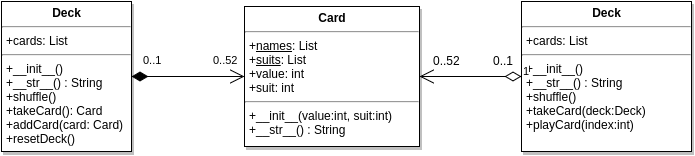

The diagram above was exported from draw.io. Its source (the exported page's mxGraphModel, read from the mxfile embedded in the PNG):
<mxGraphModel dx="1430" dy="759" grid="1" gridSize="10" guides="1" tooltips="1" connect="1" arrows="1" fold="1" page="0" pageScale="1.5" pageWidth="826" pageHeight="1169" background="#ffffff" math="0" shadow="0">
  <root>
    <mxCell id="0" style=";html=1;" />
    <mxCell id="1" style=";html=1;" parent="0" />
    <mxCell id="45" value="&lt;p style=&quot;margin: 0px ; margin-top: 4px ; text-align: center&quot;&gt;&lt;b&gt;Deck&lt;/b&gt;&lt;/p&gt;&lt;hr&gt;&lt;p style=&quot;margin: 0px ; margin-left: 4px&quot;&gt;+cards: List&lt;/p&gt;&lt;hr&gt;&lt;p style=&quot;margin: 0px ; margin-left: 4px&quot;&gt;+__init__()&lt;/p&gt;&lt;p style=&quot;margin: 0px ; margin-left: 4px&quot;&gt;+__str__() : String&lt;/p&gt;&lt;p style=&quot;margin: 0px ; margin-left: 4px&quot;&gt;+shuffle()&lt;/p&gt;&lt;p style=&quot;margin: 0px ; margin-left: 4px&quot;&gt;+takeCard(): Card&lt;/p&gt;&lt;p style=&quot;margin: 0px ; margin-left: 4px&quot;&gt;+addCard(card: Card)&lt;/p&gt;&lt;p style=&quot;margin: 0px ; margin-left: 4px&quot;&gt;+resetDeck()&lt;/p&gt;&lt;p style=&quot;margin: 0px ; margin-left: 4px&quot;&gt;&lt;br&gt;&lt;/p&gt;&lt;p style=&quot;margin: 0px ; margin-left: 4px&quot;&gt;&lt;br&gt;&lt;/p&gt;" style="shadow=1;fillColor=#FFFFFF;gradientColor=none;verticalAlign=top;align=left;overflow=fill;fontSize=12;fontFamily=Helvetica;html=1" parent="1" vertex="1">
      <mxGeometry x="360" y="395" width="130" height="150" as="geometry" />
    </mxCell>
    <mxCell id="6c7686a5be1db1fb-80" value="&lt;p style=&quot;margin: 0px ; margin-top: 4px ; text-align: center&quot;&gt;&lt;b&gt;Card&lt;/b&gt;&lt;/p&gt;&lt;hr&gt;&lt;p style=&quot;margin: 0px ; margin-left: 4px&quot;&gt;+&lt;u&gt;names&lt;/u&gt;: List&lt;/p&gt;&lt;p style=&quot;margin: 0px ; margin-left: 4px&quot;&gt;+&lt;u&gt;suits&lt;/u&gt;: List&lt;/p&gt;&lt;p style=&quot;margin: 0px ; margin-left: 4px&quot;&gt;+value: int&lt;/p&gt;&lt;p style=&quot;margin: 0px ; margin-left: 4px&quot;&gt;+suit: int&lt;/p&gt;&lt;hr&gt;&lt;p style=&quot;margin: 0px ; margin-left: 4px&quot;&gt;+__init__(value:int, suit:int)&lt;/p&gt;&lt;p style=&quot;margin: 0px ; margin-left: 4px&quot;&gt;+__str__() : String&lt;/p&gt;" style="shadow=1;fillColor=#FFFFFF;gradientColor=none;verticalAlign=top;align=left;overflow=fill;fontSize=12;fontFamily=Helvetica;html=1" vertex="1" parent="1">
      <mxGeometry x="603" y="400" width="175" height="140" as="geometry" />
    </mxCell>
    <mxCell id="6c7686a5be1db1fb-83" value="&lt;span style=&quot;color: rgb(0 , 0 , 0) ; font-family: &amp;#34;helvetica&amp;#34; ; font-size: 11px ; font-style: normal ; font-weight: normal ; letter-spacing: normal ; text-align: left ; text-indent: 0px ; text-transform: none ; white-space: nowrap ; word-spacing: 0px ; background-color: rgb(255 , 255 , 255) ; display: inline ; float: none&quot;&gt;0..52&lt;/span&gt;" style="text;html=1;" vertex="1" parent="1">
      <mxGeometry x="570" y="440" width="30" height="30" as="geometry" />
    </mxCell>
    <mxCell id="6c7686a5be1db1fb-85" value="&lt;span style=&quot;color: rgb(0 , 0 , 0) ; font-family: &amp;#34;helvetica&amp;#34; ; font-size: 11px ; font-style: normal ; font-weight: normal ; letter-spacing: normal ; text-align: left ; text-indent: 0px ; text-transform: none ; white-space: nowrap ; word-spacing: 0px ; background-color: rgb(255 , 255 , 255) ; display: inline ; float: none&quot;&gt;0..1&lt;/span&gt;" style="text;html=1;" vertex="1" parent="1">
      <mxGeometry x="500" y="440" width="30" height="30" as="geometry" />
    </mxCell>
    <mxCell id="6c7686a5be1db1fb-89" value="&lt;p style=&quot;margin: 0px ; margin-top: 4px ; text-align: center&quot;&gt;&lt;b&gt;Deck&lt;/b&gt;&lt;/p&gt;&lt;hr&gt;&lt;p style=&quot;margin: 0px ; margin-left: 4px&quot;&gt;+cards: List&lt;/p&gt;&lt;hr&gt;&lt;p style=&quot;margin: 0px ; margin-left: 4px&quot;&gt;+__init__()&lt;/p&gt;&lt;p style=&quot;margin: 0px ; margin-left: 4px&quot;&gt;+__str__() : String&lt;/p&gt;&lt;p style=&quot;margin: 0px ; margin-left: 4px&quot;&gt;+shuffle()&lt;/p&gt;&lt;p style=&quot;margin: 0px ; margin-left: 4px&quot;&gt;+takeCard(deck:Deck)&lt;/p&gt;&lt;p style=&quot;margin: 0px ; margin-left: 4px&quot;&gt;+playCard(index:int)&lt;/p&gt;&lt;p style=&quot;margin: 0px ; margin-left: 4px&quot;&gt;&lt;br&gt;&lt;/p&gt;&lt;p style=&quot;margin: 0px ; margin-left: 4px&quot;&gt;&lt;br&gt;&lt;/p&gt;" style="shadow=1;fillColor=#FFFFFF;gradientColor=none;verticalAlign=top;align=left;overflow=fill;fontSize=12;fontFamily=Helvetica;html=1" vertex="1" parent="1">
      <mxGeometry x="880" y="395" width="170" height="150" as="geometry" />
    </mxCell>
    <mxCell id="6c7686a5be1db1fb-90" value="" style="endArrow=open;html=1;endSize=12;startArrow=diamondThin;startSize=14;startFill=1;edgeStyle=orthogonalEdgeStyle;align=left;verticalAlign=bottom;entryX=0;entryY=0.5;exitX=1;exitY=0.5;" edge="1" parent="1" source="45" target="6c7686a5be1db1fb-80">
      <mxGeometry x="-1" y="3" relative="1" as="geometry">
        <mxPoint x="470" y="470" as="sourcePoint" />
        <mxPoint x="590" y="475" as="targetPoint" />
        <Array as="points" />
      </mxGeometry>
    </mxCell>
    <mxCell id="6c7686a5be1db1fb-92" value="1" style="endArrow=open;html=1;endSize=12;startArrow=diamondThin;startSize=14;startFill=0;edgeStyle=orthogonalEdgeStyle;align=left;verticalAlign=bottom;exitX=0;exitY=0.5;entryX=1;entryY=0.5;" edge="1" parent="1" source="6c7686a5be1db1fb-89" target="6c7686a5be1db1fb-80">
      <mxGeometry x="-1" y="3" relative="1" as="geometry">
        <mxPoint x="800" y="330" as="sourcePoint" />
        <mxPoint x="960" y="330" as="targetPoint" />
      </mxGeometry>
    </mxCell>
    <mxCell id="6c7686a5be1db1fb-93" value="0..1" style="text;html=1;resizable=0;points=[];autosize=1;align=left;verticalAlign=top;spacingTop=-4;" vertex="1" parent="1">
      <mxGeometry x="850" y="445" width="40" height="20" as="geometry" />
    </mxCell>
    <mxCell id="6c7686a5be1db1fb-94" value="0..52" style="text;html=1;resizable=0;points=[];autosize=1;align=left;verticalAlign=top;spacingTop=-4;" vertex="1" parent="1">
      <mxGeometry x="790" y="445" width="40" height="20" as="geometry" />
    </mxCell>
  </root>
</mxGraphModel>